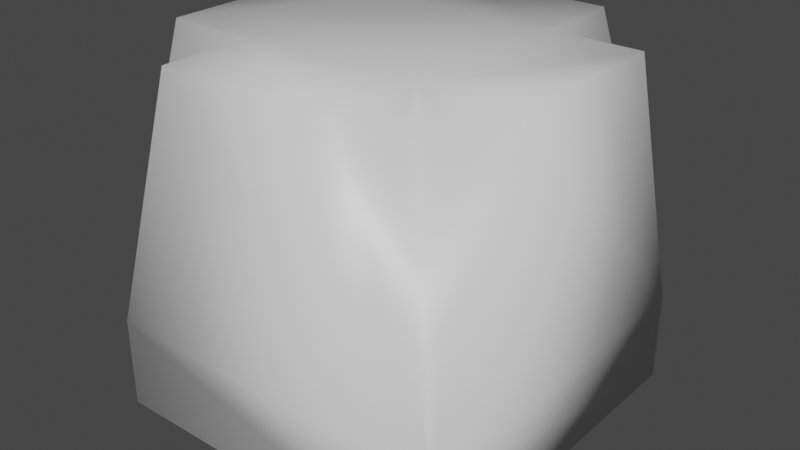 # Source: wallcorner.blend  (saved by Blender 2.83.18; exported with 4.5.12 LTS)
import bpy
from mathutils import Matrix  # noqa: F401  (used for matrix-valued properties, if any)

bpy.ops.wm.read_factory_settings(use_empty=True)
scene = bpy.context.scene
scene.name = 'Scene'

# ---- collections
col_collection = bpy.data.collections.new('Collection'); scene.collection.children.link(col_collection)

# ---- materials (node trees are filled in below, after node groups)
mat_material = bpy.data.materials.new('Material')
mat_material.alpha_threshold = 0.0
mat_material.use_transparent_shadow = False
mat_material.line_color = (0.0, 0.0, 0.0, 1.0)
mat_material_001 = bpy.data.materials.new('Material.001')
mat_material_001.alpha_threshold = 0.0
mat_material_001.use_transparent_shadow = False
mat_material_001.line_color = (0.0, 0.0, 0.0, 1.0)

# ---- material node trees
mat_material.use_nodes = True; mat_material.node_tree.nodes.clear()
_N = mat_material.node_tree.nodes; _L = mat_material.node_tree.links
n0 = _N.new('ShaderNodeOutputMaterial'); n0.name = 'Material Output'; n0.location = (300, 300)
n1 = _N.new('ShaderNodeBsdfPrincipled'); n1.name = 'Principled BSDF'; n1.location = (10, 300)
n1.distribution = 'GGX'
n1.subsurface_method = 'BURLEY'
n1.inputs[2].default_value = 0.4
n1.inputs[3].default_value = 1.45
n1.inputs[27].default_value = (0.0, 0.0, 0.0, 1.0)
n1.inputs[28].default_value = 1.0
_L.new(n1.outputs[0], n0.inputs[0])
n0.is_active_output = True
mat_material_001.use_nodes = True; mat_material_001.node_tree.nodes.clear()
_N = mat_material_001.node_tree.nodes; _L = mat_material_001.node_tree.links
n0 = _N.new('ShaderNodeOutputMaterial'); n0.name = 'Material Output'; n0.location = (300, 300)
n1 = _N.new('ShaderNodeBsdfPrincipled'); n1.name = 'Principled BSDF'; n1.location = (10, 300)
n1.distribution = 'GGX'
n1.subsurface_method = 'BURLEY'
n1.inputs[2].default_value = 0.4
n1.inputs[3].default_value = 1.45
n1.inputs[27].default_value = (0.0, 0.0, 0.0, 1.0)
n1.inputs[28].default_value = 1.0
_L.new(n1.outputs[0], n0.inputs[0])
n0.is_active_output = True

# ---- world
world_world = bpy.data.worlds.new('World'); scene.world = world_world
world_world.use_nodes = True; world_world.node_tree.nodes.clear()
_N = world_world.node_tree.nodes; _L = world_world.node_tree.links
n0 = _N.new('ShaderNodeOutputWorld'); n0.name = 'World Output'; n0.location = (300, 300)
n1 = _N.new('ShaderNodeBackground'); n1.name = 'Background'; n1.location = (10, 300)
n1.inputs[0].default_value = (0.05088, 0.05088, 0.05088, 1.0)
_L.new(n1.outputs[0], n0.inputs[0])
n0.is_active_output = True
world_world.color = (0.05088, 0.05088, 0.05088)
world_world.use_sun_shadow = False
world_world.sun_shadow_jitter_overblur = 0.0

# ---- meshes
me_cube = bpy.data.meshes.new('Cube')
me_cube.from_pydata([(-0.497, 1.0, 1.0), (-1.0, 1.0, -1.0), (0.497, 1.0, 1.0), (-0.497, -1.0, 1.0), (-1.0, -1.0, -1.0), (0.497, -1.0, 1.0), (-1.0, 1.0, -0.4922), (1.0, -1.0, -0.4922), (1.0, 1.0, -0.4922), (-1.0, -1.0, -0.4922), (1.0, 0.497, 1.0), (1.0, 1.0, -1.0), (1.0, -0.497, 1.0), (1.0, -1.0, -1.0), (-1.0, 0.497, 1.0), (-1.0, 1.0, -1.0), (-1.0, -0.497, 1.0), (-1.0, -1.0, -1.0), (0.4972, -0.4963, 1.0), (-0.4972, -0.4963, 1.0), (-0.4972, 0.4963, 1.0), (0.4972, 0.4963, 1.0)], [], [(19, 3, 5, 18), (8, 2, 21), (7, 5, 3, 9), (6, 0, 2, 8), (9, 3, 19), (4, 9, 6, 1), (20, 14, 16, 19), (7, 12, 18), (9, 16, 14, 6), (15, 11, 13, 17), (8, 10, 12, 7), (8, 21, 10), (15, 6, 8, 11), (11, 8, 7, 13), (10, 21, 18, 12), (0, 20, 21, 2), (6, 14, 20), (5, 7, 18), (13, 7, 9, 4), (0, 6, 20), (16, 9, 19), (18, 21, 20, 19)])
me_cube.polygons.foreach_set('use_smooth', [True] * 22)
me_cube.polygons.foreach_set('material_index', [0, 0, 0, 0, 0, 0, 1, 1, 1, 1, 1, 1, 1, 1, 1, 0, 1, 0, 0, 0, 1, 0])
_uv = me_cube.uv_layers.new(name='UVMap')
_uv.uv.foreach_set('vector', [0.08469, 0.2658, 1.002e-08, 0.2657, 0.0, 0.08929, 0.08469, 0.08926, 0.3347, 0.71, 0.3347, 0.9859, 0.25, 0.9859, 0.9157, 0.355, 0.6681, 0.2657, 0.6681, 0.08929, 0.9157, 0.0, 0.5839, 0.71, 0.3363, 0.6207, 0.3363, 0.4443, 0.5839, 0.355, 0.08469, 0.71, 0.08469, 0.9859, 0.0, 0.9859, 0.6681, 0.355, 0.5839, 0.355, 0.5839, 0.0, 0.6681, 0.0, 0.2516, 0.2658, 0.2517, 0.355, 0.08458, 0.355, 0.08469, 0.2658, 0.4972, 0.71, 0.5776, 0.9725, 0.4972, 1.0, 0.5839, 0.355, 0.3363, 0.2657, 0.3363, 0.08929, 0.5839, 0.0, 0.3363, 0.71, 2.004e-08, 0.71, 0.0, 0.355, 0.3363, 0.355, 0.9157, 0.71, 0.6681, 0.6207, 0.6681, 0.4443, 0.9157, 0.355, 0.658, 0.71, 0.658, 1.0, 0.5776, 0.9725, 0.6681, 0.71, 0.5839, 0.71, 0.5839, 0.355, 0.6681, 0.355, 1.0, 0.71, 0.9157, 0.71, 0.9157, 0.355, 1.0, 0.355, 0.2517, 0.0, 0.2516, 0.08926, 0.08469, 0.08926, 0.08458, 1.058e-08, 0.3363, 0.2657, 0.2516, 0.2658, 0.2516, 0.08926, 0.3363, 0.08929, 0.4972, 1.0, 0.4167, 0.7375, 0.4972, 0.71, 0.1694, 0.9724, 0.25, 0.71, 0.25, 1.0, 1.0, 0.355, 0.9157, 0.355, 0.9157, 0.0, 1.0, 0.0, 0.08469, 0.9859, 0.08471, 0.71, 0.1694, 0.9859, 0.3363, 0.9725, 0.4167, 0.71, 0.4167, 1.0, 0.08469, 0.08926, 0.2516, 0.08926, 0.2516, 0.2658, 0.08469, 0.2658])
me_cube.materials.append(mat_material)
me_cube.materials.append(mat_material_001)
me_cube.use_remesh_preserve_volume = False
me_cube.use_remesh_preserve_attributes = False
me_cube.use_mirror_vertex_groups = False
me_cube.update()

# ---- objects
ob_cube = bpy.data.objects.new('Cube', me_cube)

# ---- transforms, parenting, visibility, modifiers, constraints
ob_cube.location = (0.0, 0.0, 0.0)
ob_cube.lock_rotations_4d = False
ob_cube.empty_display_type = 'ARROWS'
ob_cube.lineart.crease_threshold = 0.0

# ---- collection membership
col_collection.objects.link(ob_cube)

# ---- scene / render settings (as saved in the file)
scene.frame_start = 1; scene.frame_end = 250; scene.frame_set(1)
scene.render.engine = 'BLENDER_EEVEE_NEXT'
scene.cycles.use_denoising = False
scene.cycles.samples = 128
scene.cycles.sampling_pattern = 'TABULATED_SOBOL'
scene.cycles.use_adaptive_sampling = False
scene.cycles.use_light_tree = False
scene.view_settings.view_transform = 'Filmic'
bpy.context.view_layer.update()

# ---- added for rendering (the .blend has no active camera and no usable light): camera, sun
cam_auto = bpy.data.cameras.new('AutoCamera')
cam_auto.lens = 50.0
cam_auto.sensor_width = 36.0
cam_auto.clip_end = 1000.0
ob_auto_camera = bpy.data.objects.new('AutoCamera', cam_auto)
scene.collection.objects.link(ob_auto_camera)
ob_auto_camera.location = (3.20507, -3.84609, 2.56406)
ob_auto_camera.rotation_euler = (1.09748, -7.21219e-08, 0.694738)
scene.camera = ob_auto_camera
light_auto_sun = bpy.data.lights.new('AutoSun', 'SUN')
light_auto_sun.energy = 3.0
light_auto_sun.angle = 0.0523599
ob_auto_sun = bpy.data.objects.new('AutoSun', light_auto_sun)
scene.collection.objects.link(ob_auto_sun)
ob_auto_sun.rotation_euler = (0.872665, 0.174533, 0.523599)
bpy.context.view_layer.update()
